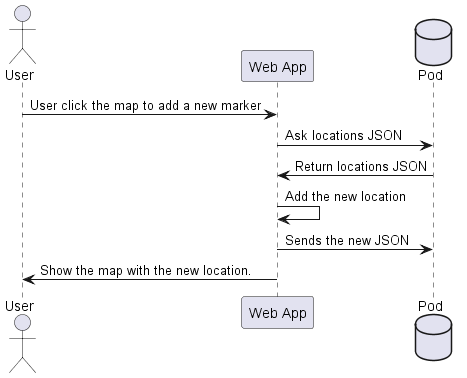

The diagram above was rendered by PlantUML. Its source (embedded in the PNG):
@startuml

actor User
participant "Web App" as W
database Pod as "Pod"

User-> W: User click the map to add a new marker
W ->Pod: Ask locations JSON
Pod-> W: Return locations JSON
W -> W: Add the new location
W ->Pod: Sends the new JSON
W ->User: Show the map with the new location.

@enduml